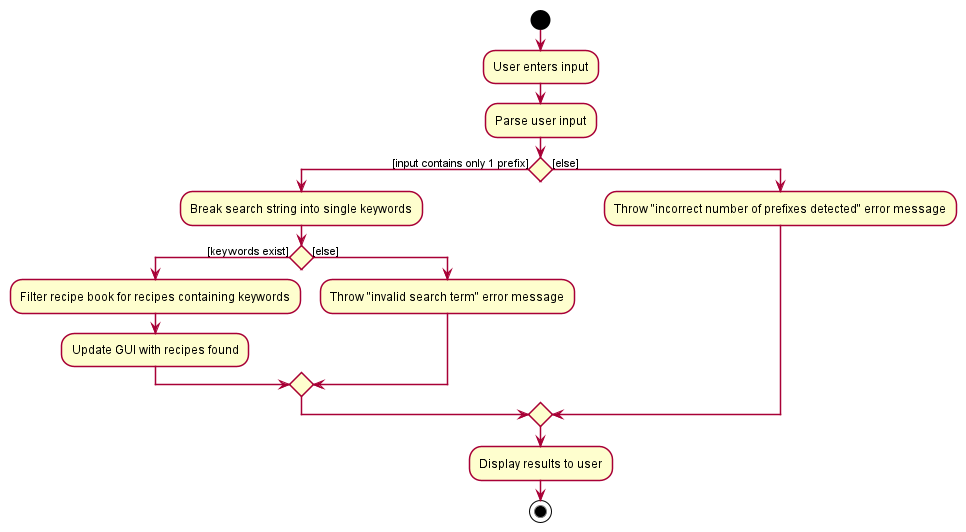

The diagram above was rendered by PlantUML. Its source (embedded in the PNG):
@startuml








skinparam BackgroundColor #FFFFFFF

skinparam Shadowing false

skinparam Class {
    FontColor #FFFFFF
    BorderThickness 1
    BorderColor #FFFFFF
    StereotypeFontColor #FFFFFF
}

skinparam Actor {
    BorderColor #000000
    Color #000000
}

skinparam Sequence {
    MessageAlign center
    BoxFontSize 15
    BoxPadding 0
    BoxFontColor #FFFFFF
    SequenceBoxFontName Segoe UI
}

skinparam Participant {
    FontColor #FFFFFFF
    Padding 20
}

skinparam MinClassWidth 50
skinparam ParticipantPadding 10
skinparam Shadowing false
skinparam DefaultTextAlignment center
skinparam packageStyle Folder

skinparam DefaultFontName Arial
skinparam defaultMonospacedFontName Consolas

hide footbox
hide members
hide circle

start
:User enters input;
:Parse user input;

if () then ([input contains only 1 prefix])
    :Break search string into single keywords;
    if () then ([keywords exist])
        :Filter recipe book for recipes containing keywords;
        :Update GUI with recipes found;
    else ([else])
        :Throw "invalid search term" error message;
    endif
else ([else])
    :Throw "incorrect number of prefixes detected" error message;
endif

:Display results to user;
stop
@enduml